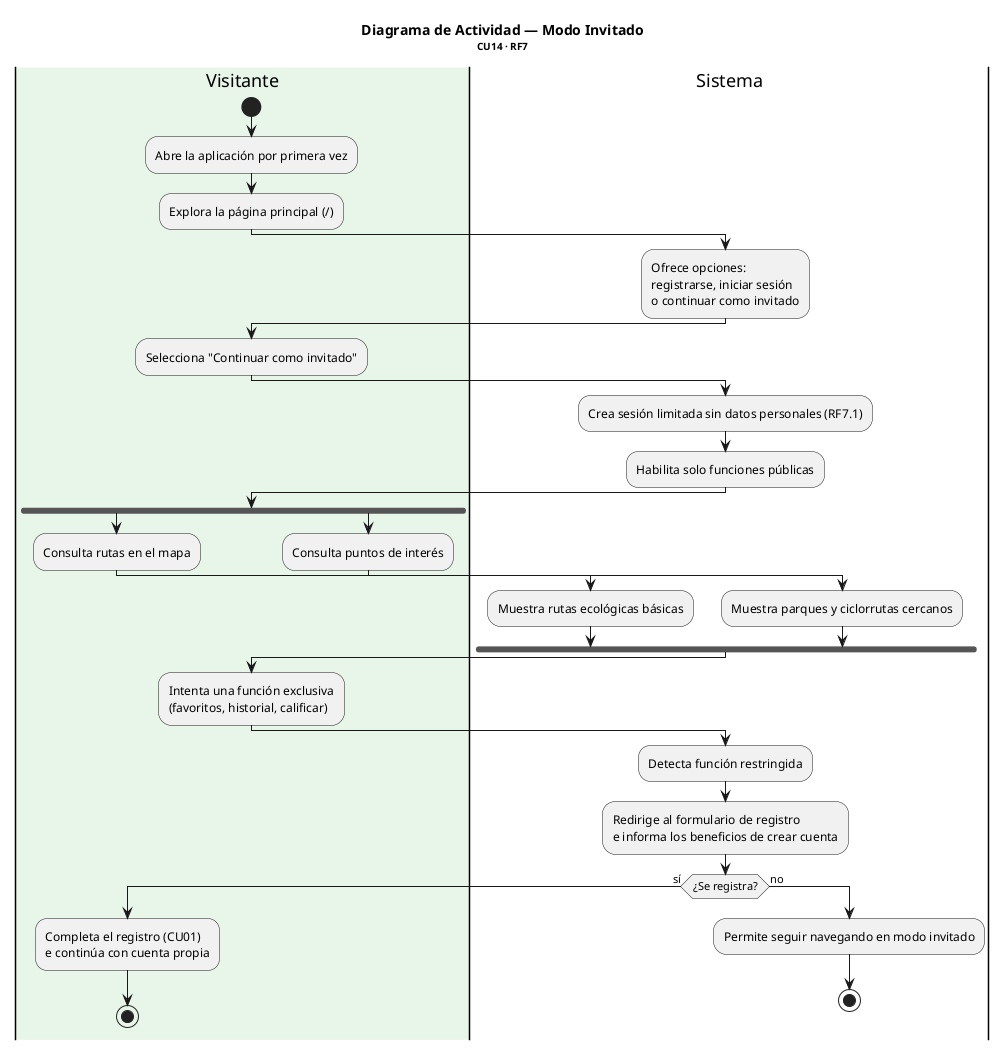

The diagram above was rendered by PlantUML. Its source (embedded in the PNG):
@startuml Actividad_ModoInvitado
!pragma layout smetana
title <b>Diagrama de Actividad — Modo Invitado</b>\n<size:10>CU14 · RF7</size>

|#E8F5E9|Visitante|
start
:Abre la aplicación por primera vez;
:Explora la página principal (/);

|#FFFFFF|Sistema|
:Ofrece opciones:\nregistrarse, iniciar sesión\no continuar como invitado;

|Visitante|
:Selecciona "Continuar como invitado";

|Sistema|
:Crea sesión limitada sin datos personales (RF7.1);
:Habilita solo funciones públicas;

|Visitante|
fork
  :Consulta rutas en el mapa;
  |Sistema|
  :Muestra rutas ecológicas básicas;
fork again
  |Visitante|
  :Consulta puntos de interés;
  |Sistema|
  :Muestra parques y ciclorrutas cercanos;
end fork

|Visitante|
:Intenta una función exclusiva\n(favoritos, historial, calificar);

|Sistema|
:Detecta función restringida;
:Redirige al formulario de registro\ne informa los beneficios de crear cuenta;

if (¿Se registra?) then (sí)
  |Visitante|
  :Completa el registro (CU01)\ne continúa con cuenta propia;
  stop
else (no)
  |Sistema|
  :Permite seguir navegando en modo invitado;
  stop
endif

@enduml